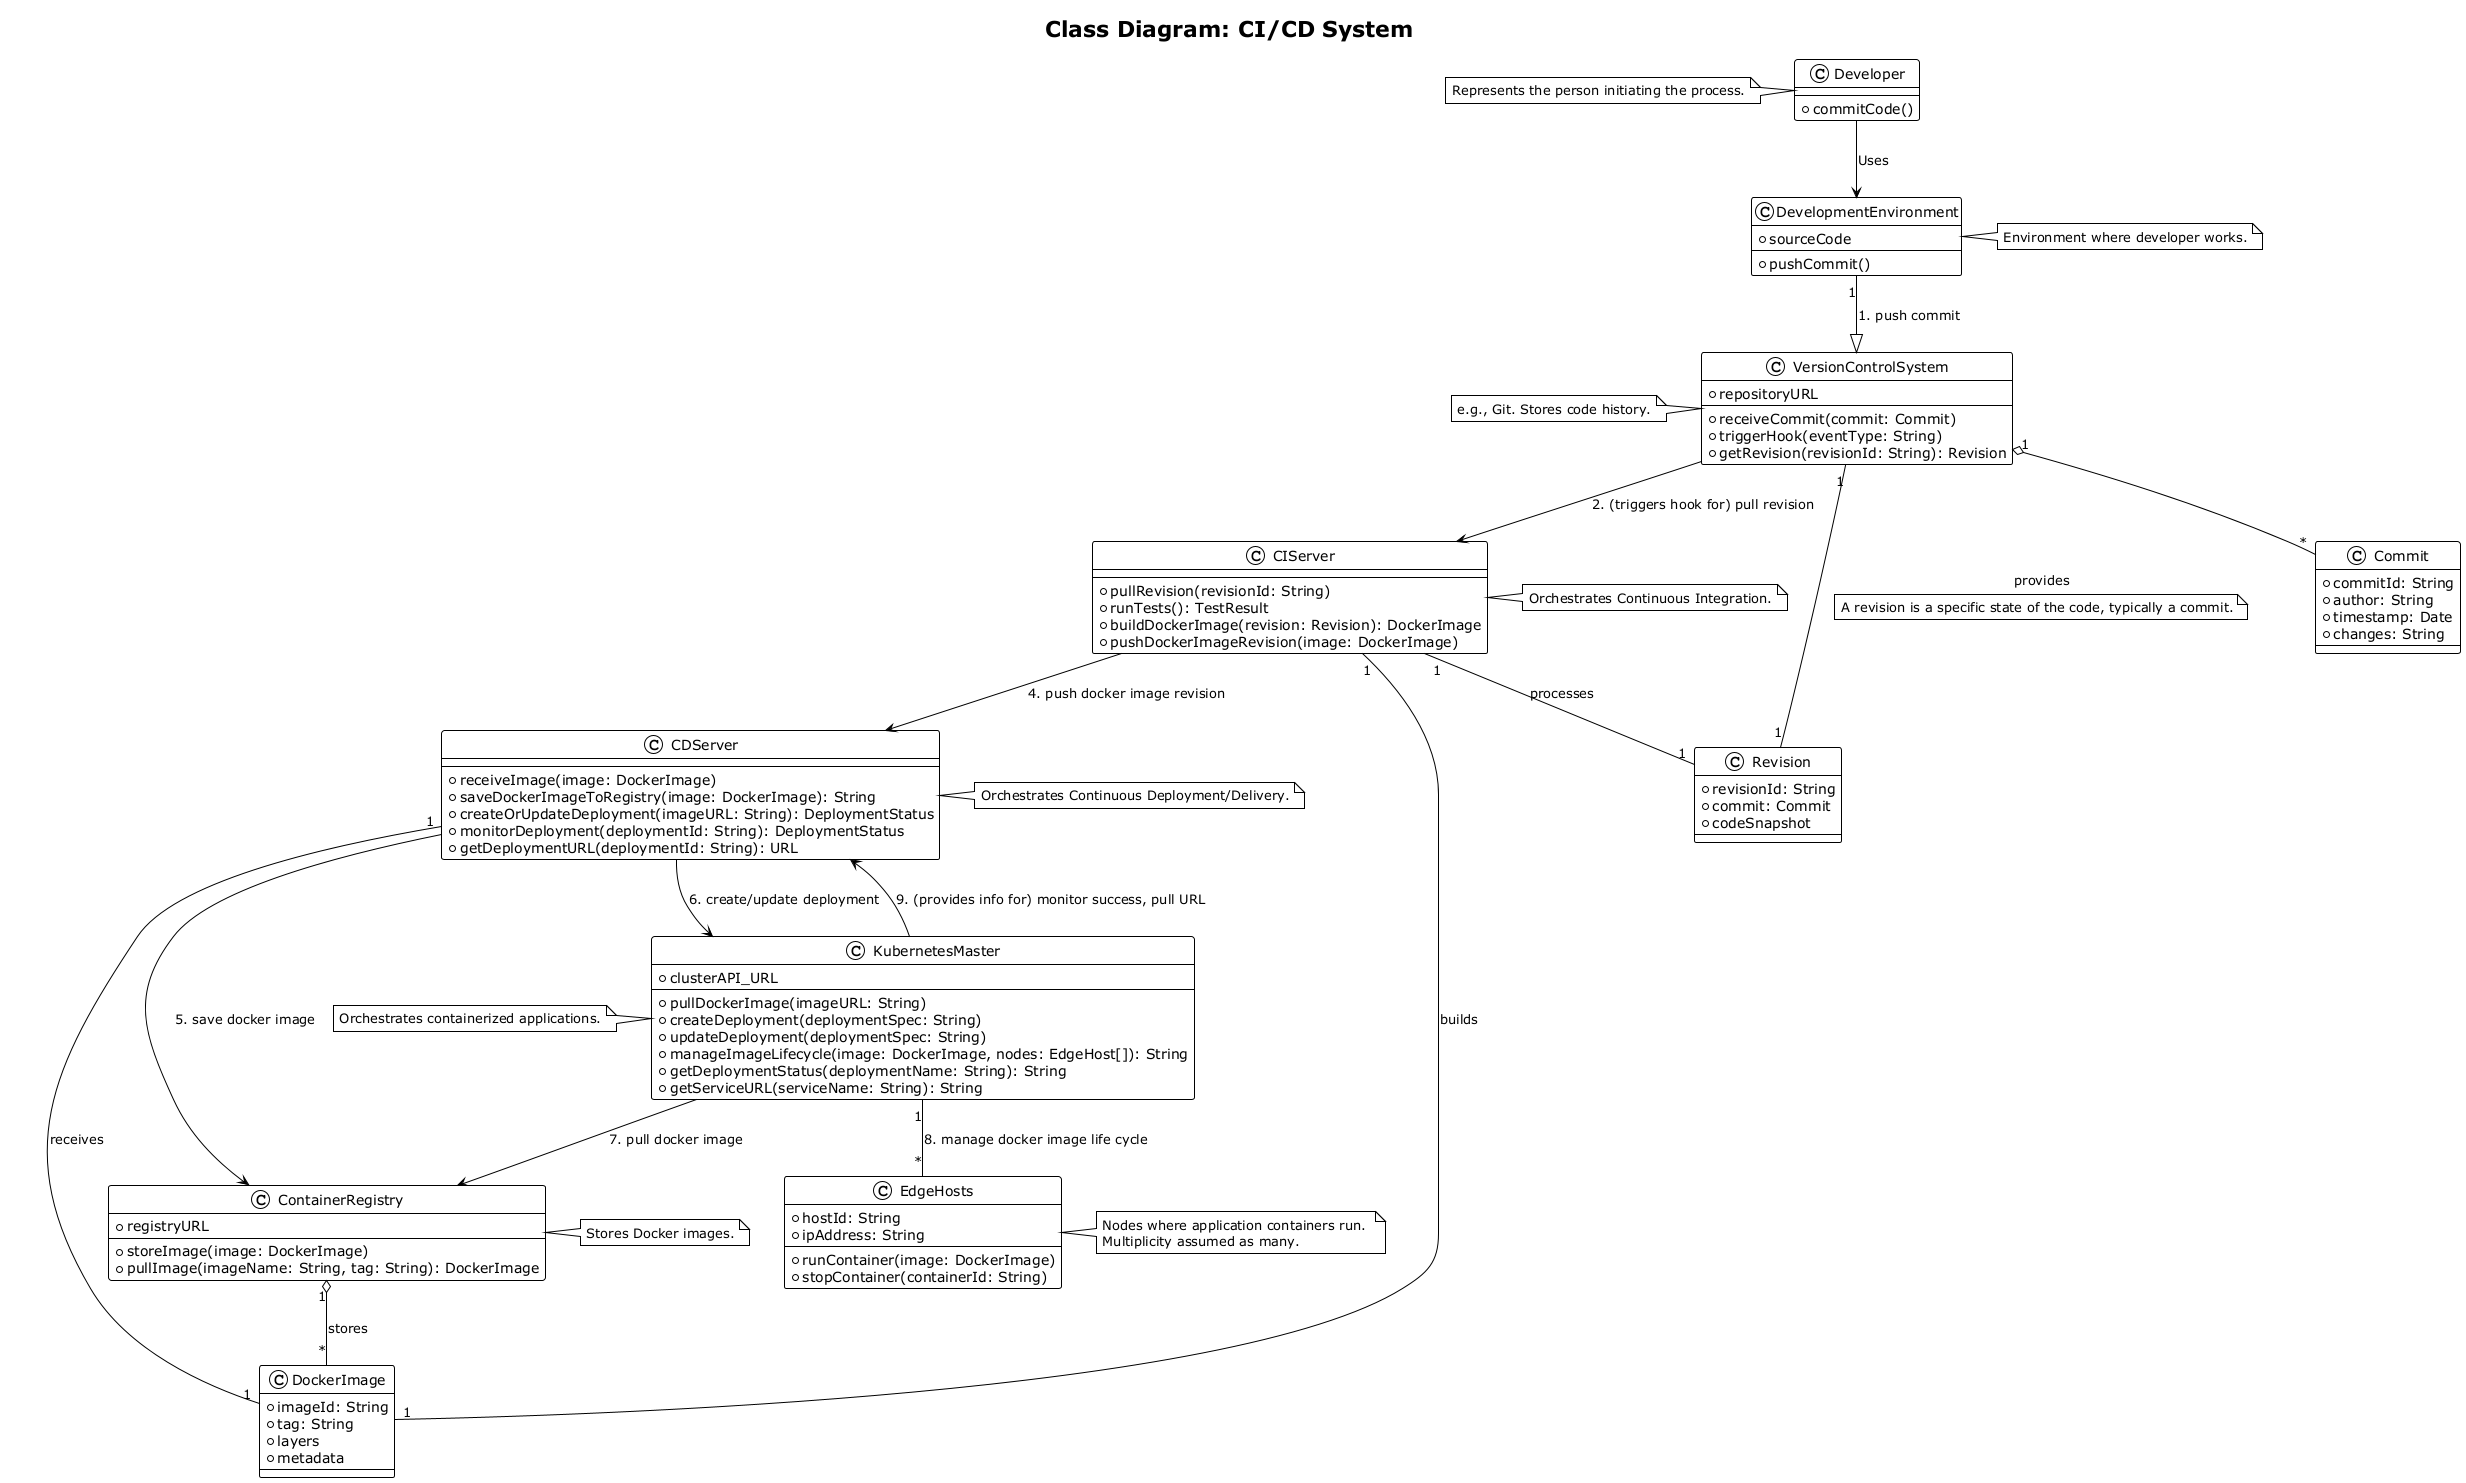

The diagram above was rendered by PlantUML. Its source (embedded in the PNG):
@startuml
!theme plain
title Class Diagram: CI/CD System

class Developer {
  +commitCode()
}
note left: Represents the person initiating the process.

class DevelopmentEnvironment {
  +sourceCode
  +pushCommit()
}
note right: Environment where developer works.

class VersionControlSystem {
  +repositoryURL
  +receiveCommit(commit: Commit)
  +triggerHook(eventType: String)
  +getRevision(revisionId: String): Revision
}
note left: e.g., Git. Stores code history.

class Commit {
  +commitId: String
  +author: String
  +timestamp: Date
  +changes: String
}

class Revision {
  +revisionId: String
  +commit: Commit
  +codeSnapshot
}

class CIServer {
  +pullRevision(revisionId: String)
  +runTests(): TestResult
  +buildDockerImage(revision: Revision): DockerImage
  +pushDockerImageRevision(image: DockerImage)
}
note left of CIServer: Orchestrates Continuous Integration.

class DockerImage {
  +imageId: String
  +tag: String
  +layers
  +metadata
}

class CDServer {
  +receiveImage(image: DockerImage)
  +saveDockerImageToRegistry(image: DockerImage): String
  +createOrUpdateDeployment(imageURL: String): DeploymentStatus
  +monitorDeployment(deploymentId: String): DeploymentStatus
  +getDeploymentURL(deploymentId: String): URL
}
note right of CDServer: Orchestrates Continuous Deployment/Delivery.

class ContainerRegistry {
  +registryURL
  +storeImage(image: DockerImage)
  +pullImage(imageName: String, tag: String): DockerImage
}
note right: Stores Docker images.

class KubernetesMaster {
  +clusterAPI_URL
  +pullDockerImage(imageURL: String)
  +createDeployment(deploymentSpec: String)
  +updateDeployment(deploymentSpec: String)
  +manageImageLifecycle(image: DockerImage, nodes: EdgeHost[]): String
  +getDeploymentStatus(deploymentName: String): String
  +getServiceURL(serviceName: String): String
}
note left: Orchestrates containerized applications.

class EdgeHosts {
  +hostId: String
  +ipAddress: String
  +runContainer(image: DockerImage)
  +stopContainer(containerId: String)
}
note right: Nodes where application containers run. \nMultiplicity assumed as many.

Developer --> DevelopmentEnvironment : Uses
DevelopmentEnvironment "1" --|> VersionControlSystem : "1. push commit"
VersionControlSystem "1" o-- "*" Commit
VersionControlSystem "1" -- "1" Revision : provides
note on link: A revision is a specific state of the code, typically a commit.

VersionControlSystem --> CIServer : "2. (triggers hook for) pull revision"
CIServer "1" -- "1" Revision : processes
CIServer "1" -- "1" DockerImage : builds

CIServer --> CDServer : "4. push docker image revision"
CDServer "1" -- "1" DockerImage : receives
CDServer --> ContainerRegistry : "5. save docker image"
ContainerRegistry "1" o-- "*" DockerImage : stores

CDServer --> KubernetesMaster : "6. create/update deployment"
KubernetesMaster --> ContainerRegistry : "7. pull docker image"
KubernetesMaster "1" -- "*" EdgeHosts : "8. manage docker image life cycle"
KubernetesMaster --> CDServer : "9. (provides info for) monitor success, pull URL"

@enduml